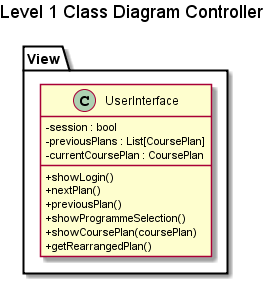

The diagram above was rendered by PlantUML. Its source (embedded in the PNG):
@startuml
title Level 1 Class Diagram Controller
skinparam classAttributeIconSize 0
package "View" {
	class UserInterface { 
		-session : bool
		-previousPlans : List[CoursePlan] 
		-currentCoursePlan : CoursePlan
		+showLogin()
		+nextPlan()
		+previousPlan()
		+showProgrammeSelection()
		+showCoursePlan(coursePlan)
		+getRearrangedPlan()
	}
}
@enduml